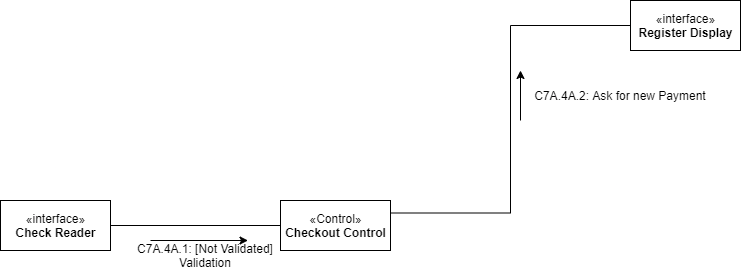

The diagram above was exported from draw.io. Its source (the exported page's mxGraphModel, read from the mxfile embedded in the PNG):
<mxGraphModel dx="1038" dy="487" grid="1" gridSize="10" guides="1" tooltips="1" connect="1" arrows="1" fold="1" page="1" pageScale="1" pageWidth="850" pageHeight="1100" math="0" shadow="0">
  <root>
    <mxCell id="0" />
    <mxCell id="1" parent="0" />
    <mxCell id="i491Z_lKDQXEIIT0UkPg-6" value="«Control»&lt;br&gt;&lt;b&gt;Checkout Control&lt;/b&gt;" style="html=1;" parent="1" vertex="1">
      <mxGeometry x="320" y="240" width="110" height="50" as="geometry" />
    </mxCell>
    <mxCell id="k0_NTJ5RAH7VQhL6QAYx-8" style="edgeStyle=orthogonalEdgeStyle;rounded=0;orthogonalLoop=1;jettySize=auto;html=1;exitX=1;exitY=0.5;exitDx=0;exitDy=0;entryX=0;entryY=0.5;entryDx=0;entryDy=0;endArrow=none;endFill=0;" parent="1" source="k0_NTJ5RAH7VQhL6QAYx-4" target="i491Z_lKDQXEIIT0UkPg-6" edge="1">
      <mxGeometry relative="1" as="geometry" />
    </mxCell>
    <mxCell id="k0_NTJ5RAH7VQhL6QAYx-4" value="«interface»&lt;br&gt;&lt;b&gt;Check Reader&lt;/b&gt;" style="html=1;" parent="1" vertex="1">
      <mxGeometry x="40" y="240" width="110" height="50" as="geometry" />
    </mxCell>
    <mxCell id="k0_NTJ5RAH7VQhL6QAYx-11" value="C7A.4A.1: [Not Validated] Validation" style="text;html=1;strokeColor=none;fillColor=none;align=center;verticalAlign=middle;whiteSpace=wrap;rounded=0;" parent="1" vertex="1">
      <mxGeometry x="160" y="280" width="170" height="30" as="geometry" />
    </mxCell>
    <mxCell id="k0_NTJ5RAH7VQhL6QAYx-13" style="edgeStyle=orthogonalEdgeStyle;rounded=0;orthogonalLoop=1;jettySize=auto;html=1;exitX=0;exitY=0.5;exitDx=0;exitDy=0;entryX=1;entryY=0.25;entryDx=0;entryDy=0;endArrow=none;endFill=0;" parent="1" source="k0_NTJ5RAH7VQhL6QAYx-12" target="i491Z_lKDQXEIIT0UkPg-6" edge="1">
      <mxGeometry relative="1" as="geometry" />
    </mxCell>
    <mxCell id="k0_NTJ5RAH7VQhL6QAYx-12" value="«interface»&lt;br&gt;&lt;b&gt;Register Display&lt;/b&gt;" style="html=1;" parent="1" vertex="1">
      <mxGeometry x="670" y="40" width="110" height="50" as="geometry" />
    </mxCell>
    <mxCell id="k0_NTJ5RAH7VQhL6QAYx-14" value="C7A.4A.2: Ask for new Payment" style="text;html=1;strokeColor=none;fillColor=none;align=center;verticalAlign=middle;whiteSpace=wrap;rounded=0;" parent="1" vertex="1">
      <mxGeometry x="560" y="120" width="200" height="30" as="geometry" />
    </mxCell>
    <mxCell id="k0_NTJ5RAH7VQhL6QAYx-25" value="" style="endArrow=classic;html=1;rounded=0;" parent="1" edge="1">
      <mxGeometry width="50" height="50" relative="1" as="geometry">
        <mxPoint x="560" y="160" as="sourcePoint" />
        <mxPoint x="560" y="110" as="targetPoint" />
      </mxGeometry>
    </mxCell>
    <mxCell id="k0_NTJ5RAH7VQhL6QAYx-26" value="" style="endArrow=classic;html=1;rounded=0;entryX=0.75;entryY=0;entryDx=0;entryDy=0;" parent="1" target="k0_NTJ5RAH7VQhL6QAYx-11" edge="1">
      <mxGeometry width="50" height="50" relative="1" as="geometry">
        <mxPoint x="190" y="280" as="sourcePoint" />
        <mxPoint x="240" y="230" as="targetPoint" />
      </mxGeometry>
    </mxCell>
  </root>
</mxGraphModel>